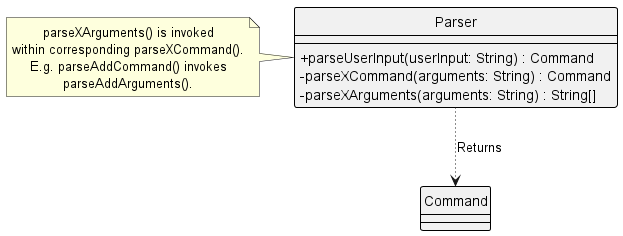

The diagram above was rendered by PlantUML. Its source (embedded in the PNG):
@startuml
!include Style.puml

class Parser {
    +parseUserInput(userInput: String) : Command
    -parseXCommand(arguments: String) : Command
    -parseXArguments(arguments: String) : String[]
}
note left: parseXArguments() is invoked\nwithin corresponding parseXCommand().\nE.g. parseAddCommand() invokes\nparseAddArguments().
class Command

Parser -[dotted]-> Command : Returns





@enduml